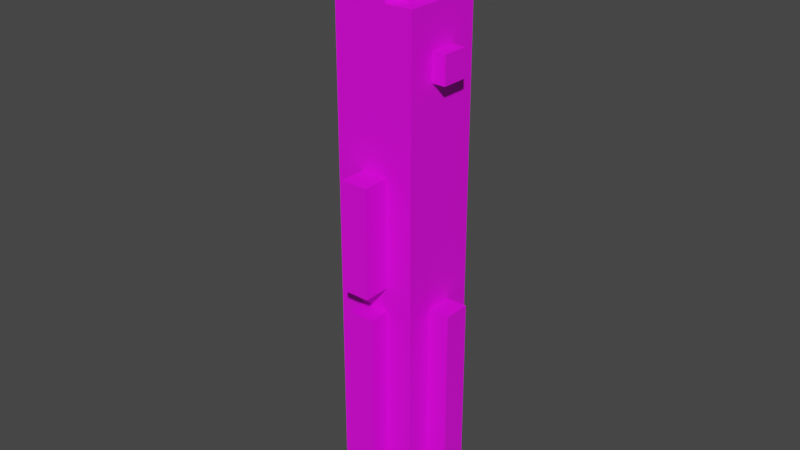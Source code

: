 # Source: Graflex.blend  (saved by Blender 2.80.75; exported with 4.5.12 LTS)
import bpy
from mathutils import Matrix  # noqa: F401  (used for matrix-valued properties, if any)

bpy.ops.wm.read_factory_settings(use_empty=True)
scene = bpy.context.scene
scene.name = 'Scene'

# ---- collections
col_collection = bpy.data.collections.new('Collection'); scene.collection.children.link(col_collection)

# ---- materials (node trees are filled in below, after node groups)
mat_mat_diffuse_cutout = bpy.data.materials.new('MAT_DIFFUSE_CUTOUT')
mat_mat_diffuse_cutout.use_transparent_shadow = False

# ---- material node trees
mat_mat_diffuse_cutout.use_nodes = True; mat_mat_diffuse_cutout.node_tree.nodes.clear()
_N = mat_mat_diffuse_cutout.node_tree.nodes; _L = mat_mat_diffuse_cutout.node_tree.links
n0 = _N.new('ShaderNodeBsdfPrincipled'); n0.name = 'Principled BSDF'; n0.location = (10, 300)
n0.distribution = 'GGX'
n0.subsurface_method = 'BURLEY'
n0.inputs[3].default_value = 1.45
n0.inputs[27].default_value = (0.0, 0.0, 0.0, 1.0)
n0.inputs[28].default_value = 1.0
n1 = _N.new('ShaderNodeOutputMaterial'); n1.name = 'Material Output'; n1.location = (300, 300)
n2 = _N.new('ShaderNodeTexImage'); n2.name = 'Image Texture'; n2.location = (-280, 280)
n2.interpolation = 'Closest'
_L.new(n0.outputs[0], n1.inputs[0])
_L.new(n2.outputs[0], n0.inputs[0])
n1.is_active_output = True

# ---- world
world_world = bpy.data.worlds.new('World'); scene.world = world_world
world_world.use_nodes = True; world_world.node_tree.nodes.clear()
_N = world_world.node_tree.nodes; _L = world_world.node_tree.links
n0 = _N.new('ShaderNodeOutputWorld'); n0.name = 'World Output'; n0.location = (300, 300)
n1 = _N.new('ShaderNodeBackground'); n1.name = 'Background'; n1.location = (10, 300)
n1.inputs[0].default_value = (0.05088, 0.05088, 0.05088, 1.0)
_L.new(n1.outputs[0], n0.inputs[0])
n0.is_active_output = True
world_world.color = (0.05088, 0.05088, 0.05088)
world_world.use_sun_shadow = False
world_world.sun_shadow_jitter_overblur = 0.0

# ---- meshes
me_plane_001 = bpy.data.meshes.new('Plane.001')
me_plane_001.from_pydata([(0.1, 0.1, -1.148e-07), (0.1, -0.1, -1.236e-07), (-0.1, 0.1, -1.148e-07), (-0.1, -0.1, -1.236e-07), (-0.13, 0.05, -2.016), (-0.13, -0.05, -2.016), (-0.13, -0.05, -1.216), (-0.13, 0.05, -1.216), (-0.23, 0.05, -2.016), (-0.23, -0.05, -2.016), (-0.23, -0.05, -1.216), (-0.23, 0.05, -1.216), (0.13, 0.05, -2.016), (0.13, -0.05, -2.016), (0.13, -0.05, -1.216), (0.13, 0.05, -1.216), (0.23, 0.05, -2.016), (0.23, -0.05, -2.016), (0.23, -0.05, -1.216), (0.23, 0.05, -1.216), (-0.05, 0.15, 0.138), (-0.15, 0.15, 0.138), (-0.05, -0.15, 0.138), (-0.15, -0.15, 0.138), (-0.05, -0.05, 0.138), (-0.05, 0.05, 0.138), (0.15, 0.15, -0.162), (0.15, -0.15, -0.162), (0.05, 0.15, -0.162), (0.05, -0.15, -0.162), (0.05, 0.05, -0.162), (0.05, -0.05, -0.162), (-0.05, 0.05, -0.162), (-0.05, -0.05, -0.162), (-0.15, 0.15, -2.066), (0.15, 0.15, -2.066), (0.15, 0.15, -0.162), (-0.15, -0.15, -2.066), (0.15, -0.15, -2.066), (0.15, -0.15, -0.162), (-0.05, 0.13, -1.216), (0.05, 0.13, -1.216), (-0.05, 0.13, -2.016), (0.05, 0.13, -2.016), (-0.05, -0.13, -1.216), (0.05, -0.13, -1.216), (-0.05, -0.13, -2.016), (0.05, -0.13, -2.016), (-0.05, -0.23, -1.216), (0.05, -0.23, -1.216), (-0.05, -0.23, -2.016), (0.05, -0.23, -2.016), (-0.05, 0.23, -1.216), (0.05, 0.23, -1.216), (-0.05, 0.23, -2.016), (0.05, 0.23, -2.016), (0.05, 0.15, -0.162), (-0.05, 0.15, -0.162), (0.05, -0.15, -0.162), (-0.05, -0.15, -0.162), (0.05, 0.05, -0.162), (0.05, -0.05, -0.162), (-0.05, 0.05, -0.162), (-0.05, -0.05, -0.162), (-0.05, 0.15, 0.138), (-0.15, 0.15, 0.138), (-0.05, -0.15, 0.138), (-0.15, -0.15, 0.138), (-0.05, -0.05, 0.138), (-0.05, 0.05, 0.138), (0.1, 0.05, -0.312), (0.1, -0.05, -0.312), (0.1, -0.05, -0.412), (0.1, 0.05, -0.412), (0.2, 0.05, -0.312), (0.2, -0.05, -0.312), (0.2, 0.05, -0.412), (0.2, -0.05, -0.412), (-0.25, 0.05, -0.002), (-0.25, -0.05, -0.002), (-0.25, -0.05, -0.162), (-0.25, 0.05, -0.162), (-0.15, 0.05, -0.002), (-0.15, -0.05, -0.002), (-0.15, 0.05, -0.162), (-0.15, -0.05, -0.162), (0.05, 0.05, -0.162), (-0.05, 0.05, -0.162), (-0.05, 0.05, 0.138), (0.05, -0.05, -0.162), (-0.05, -0.05, -0.162), (-0.05, -0.05, 0.138), (-0.12, 0.05, -0.31), (-0.12, -0.05, -0.31), (-0.12, -0.05, -0.21), (-0.12, 0.05, -0.21), (-0.22, 0.05, -0.31), (-0.22, -0.05, -0.31), (-0.22, 0.05, -0.21), (-0.22, -0.05, -0.21), (-0.05, -0.15, -0.7257), (-0.05, -0.15, -1.126), (-0.05, -0.25, -0.7257), (-0.05, -0.25, -1.126), (0.05, -0.15, -0.7257), (0.05, -0.15, -1.126), (0.05, -0.25, -0.7257), (0.05, -0.25, -1.126), (0.1, 0.1, -1.148e-07), (0.1, 0.1, -0.162), (-0.1, 0.1, -1.148e-07), (-0.1, 0.1, -0.162), (-0.1, 0.1, -1.148e-07), (-0.1, -0.1, -1.236e-07), (-0.1, 0.1, -0.162), (-0.1, -0.1, -0.162), (0.1, -0.1, -1.236e-07), (0.1, -0.1, -0.162), (-0.1, -0.1, -1.236e-07), (-0.1, -0.1, -0.162), (0.1, 0.1, -1.148e-07), (0.1, -0.1, -1.236e-07), (0.1, -0.1, -0.162), (0.1, 0.1, -0.162)], [(63, 59), (57, 62)], [(6, 10, 9, 5), (8, 9, 10, 11), (4, 8, 11, 7), (7, 11, 10, 6), (5, 9, 8, 4), (13, 17, 18, 14), (19, 18, 17, 16), (14, 18, 19, 15), (12, 16, 17, 13), (15, 19, 16, 12), (118, 119, 117, 116), (26, 28, 30, 31), (44, 46, 50, 48), (40, 52, 54, 42), (48, 50, 51, 49), (47, 51, 50, 46), (44, 48, 49, 45), (92, 96, 98, 95), (104, 106, 107, 105), (42, 54, 55, 43), (41, 53, 52, 40), (43, 55, 53, 41), (67, 65, 34, 37), (62, 69, 68, 63), (79, 83, 82, 78), (69, 60, 56, 64), (45, 49, 51, 47), (38, 27, 29, 37), (73, 76, 77, 72), (70, 74, 76, 73), (71, 75, 74, 70), (94, 99, 97, 93), (112, 113, 115, 114), (81, 84, 85, 80), (96, 97, 99, 98), (95, 98, 99, 94), (78, 82, 84, 81), (88, 87, 86), (90, 91, 89), (58, 61, 68, 66), (80, 85, 83, 79), (72, 77, 75, 71), (55, 54, 52, 53), (39, 38, 35, 36), (93, 97, 96, 92), (23, 22, 24, 25), (28, 26, 35, 34), (80, 79, 78, 81), (100, 101, 103, 102), (37, 34, 35, 38), (106, 104, 100, 102), (33, 31, 30, 32), (105, 107, 103, 101), (120, 121, 122, 123), (111, 110, 108, 109), (74, 75, 77, 76), (27, 26, 31, 29), (107, 106, 102, 103), (23, 37, 29, 22), (26, 36, 35), (21, 23, 25, 20), (64, 56, 28), (34, 65, 64, 28), (38, 39, 27), (2, 3, 1, 0)])
_uv = me_plane_001.uv_layers.new(name='UVMap')
_uv.uv.foreach_set('vector', [0.75, 0.3125, 0.7188, 0.3125, 0.7188, 0.0625, 0.75, 0.0625, 0.6875, 0.0625, 0.7188, 0.0625, 0.7188, 0.3125, 0.6875, 0.3125, 0.6562, 0.0625, 0.6875, 0.0625, 0.6875, 0.3125, 0.6562, 0.3125, 0.6875, 0.3438, 0.6875, 0.3125, 0.7188, 0.3125, 0.7188, 0.3438, 0.7188, 0.03125, 0.7188, 0.0625, 0.6875, 0.0625, 0.6875, 0.03125, 0.625, 0.3125, 0.5938, 0.3125, 0.5938, 0.0625, 0.625, 0.0625, 0.5625, 0.0625, 0.5938, 0.0625, 0.5938, 0.3125, 0.5625, 0.3125, 0.5938, 0.03125, 0.5938, 0.0625, 0.5625, 0.0625, 0.5625, 0.03125, 0.5625, 0.3438, 0.5625, 0.3125, 0.5938, 0.3125, 0.5938, 0.3438, 0.5312, 0.0625, 0.5625, 0.0625, 0.5625, 0.3125, 0.5312, 0.3125, 0.625, 0.875, 0.6875, 0.875, 0.6875, 0.8125, 0.625, 0.8125, 0.875, 0.4062, 0.8438, 0.4062, 0.8438, 0.375, 0.8438, 0.3438, 0.75, 0.4375, 0.75, 0.6875, 0.7188, 0.6875, 0.7188, 0.4375, 0.625, 0.6875, 0.5938, 0.6875, 0.5938, 0.4375, 0.625, 0.4375, 0.7188, 0.4375, 0.7188, 0.6875, 0.6875, 0.6875, 0.6875, 0.4375, 0.6875, 0.7188, 0.6875, 0.6875, 0.7188, 0.6875, 0.7188, 0.7188, 0.7188, 0.4062, 0.7188, 0.4375, 0.6875, 0.4375, 0.6875, 0.4062, 0.875, 0.1562, 0.875, 0.1875, 0.8438, 0.1875, 0.8438, 0.1562, 0.9062, 0.875, 0.9062, 0.8438, 0.7812, 0.8438, 0.7812, 0.875, 0.5938, 0.4062, 0.5938, 0.4375, 0.5625, 0.4375, 0.5625, 0.4062, 0.5625, 0.7188, 0.5625, 0.6875, 0.5938, 0.6875, 0.5938, 0.7188, 0.5312, 0.4375, 0.5625, 0.4375, 0.5625, 0.6875, 0.5312, 0.6875, 0.2812, 0.03125, 0.375, 0.03125, 0.375, 0.7188, 0.2812, 0.7188, 0.8125, 0.625, 0.9062, 0.625, 0.9062, 0.6562, 0.8125, 0.6562, 0.3438, 0.875, 0.3438, 0.9062, 0.3125, 0.9062, 0.3125, 0.875, 0.03125, 0.875, 0.125, 0.875, 0.125, 0.9062, 0.03125, 0.9062, 0.6562, 0.4375, 0.6875, 0.4375, 0.6875, 0.6875, 0.6562, 0.6875, 0.125, 0.125, 0.125, 0.7188, 0.09375, 0.7188, 0.03125, 0.125, 0.9062, 0.09375, 0.875, 0.09375, 0.875, 0.0625, 0.9062, 0.0625, 0.8438, 0.125, 0.8438, 0.09375, 0.875, 0.09375, 0.875, 0.125, 0.8125, 0.0625, 0.8438, 0.0625, 0.8438, 0.09375, 0.8125, 0.09375, 0.8438, 0.25, 0.8438, 0.2188, 0.875, 0.2188, 0.875, 0.25, 0.5625, 0.875, 0.625, 0.875, 0.625, 0.9375, 0.5625, 0.9375, 0.3125, 0.8125, 0.3125, 0.7812, 0.3438, 0.7812, 0.3438, 0.8125, 0.875, 0.1875, 0.875, 0.2188, 0.8438, 0.2188, 0.8438, 0.1875, 0.8125, 0.1875, 0.8438, 0.1875, 0.8438, 0.2188, 0.8125, 0.2188, 0.3125, 0.875, 0.2812, 0.875, 0.2812, 0.8125, 0.3125, 0.8125, 0.75, 0.9062, 0.8438, 0.9062, 0.8438, 0.9688, 0.375, 0.9688, 0.2812, 0.9688, 0.375, 0.9375, 0.9062, 0.5, 0.9062, 0.4688, 0.8125, 0.4688, 0.8125, 0.5, 0.3438, 0.8125, 0.375, 0.8125, 0.375, 0.875, 0.3438, 0.875, 0.875, 0.03125, 0.875, 0.0625, 0.8438, 0.0625, 0.8438, 0.03125, 0.5625, 0.4375, 0.5938, 0.4375, 0.5938, 0.6875, 0.5625, 0.6875, 0.125, 0.7188, 0.125, 0.125, 0.2188, 0.125, 0.2188, 0.7188, 0.9062, 0.2188, 0.875, 0.2188, 0.875, 0.1875, 0.9062, 0.1875, 0.9062, 0.5625, 0.9062, 0.5938, 0.875, 0.5938, 0.8438, 0.5938, 0.4375, 0.125, 0.4688, 0.125, 0.4688, 0.7188, 0.375, 0.7188, 0.3438, 0.8125, 0.3438, 0.875, 0.3125, 0.875, 0.3125, 0.8125, 0.9062, 0.7812, 0.7812, 0.7812, 0.7812, 0.8125, 0.9062, 0.8125, 0.125, 0.03125, 0.2188, 0.03125, 0.2188, 0.125, 0.125, 0.125, 0.9062, 0.8438, 0.9375, 0.8438, 0.9375, 0.8125, 0.9062, 0.8125, 0.8125, 0.3438, 0.8438, 0.3438, 0.8438, 0.375, 0.8125, 0.375, 0.75, 0.8438, 0.7812, 0.8438, 0.7812, 0.8125, 0.75, 0.8125, 0.5625, 0.8125, 0.625, 0.8125, 0.625, 0.75, 0.5625, 0.75, 0.5, 0.875, 0.5625, 0.875, 0.5625, 0.8125, 0.5, 0.8125, 0.8438, 0.09375, 0.8438, 0.0625, 0.875, 0.0625, 0.875, 0.09375, 0.875, 0.3125, 0.875, 0.4062, 0.8438, 0.3438, 0.8438, 0.3125, 0.7812, 0.8438, 0.9062, 0.8438, 0.9062, 0.8125, 0.7812, 0.8125, 0.03125, 0.8125, 0.03125, 0.125, 0.09375, 0.7188, 0.0625, 0.8125, 0.4688, 0.125, 0.4688, 0.125, 0.4688, 0.7188, 0.8125, 0.5625, 0.9062, 0.5625, 0.8438, 0.5938, 0.8125, 0.5938, 0.4062, 0.03125, 0.4375, 0.125, 0.4375, 0.125, 0.375, 0.7188, 0.375, 0.03125, 0.4062, 0.03125, 0.4375, 0.125, 0.125, 0.125, 0.125, 0.7188, 0.125, 0.7188, 0.5625, 0.875, 0.625, 0.875, 0.625, 0.8125, 0.5625, 0.8125])
me_plane_001.materials.append(mat_mat_diffuse_cutout)
me_plane_001.use_remesh_fix_poles = True
me_plane_001.use_remesh_preserve_attributes = False
me_plane_001.use_mirror_vertex_groups = False
me_plane_001.update()

# ---- objects
ob_plane_002 = bpy.data.objects.new('Plane.002', me_plane_001)

# ---- transforms, parenting, visibility, modifiers, constraints
ob_plane_002.location = (0.0, 0.0, 0.0)
ob_plane_002.lineart.crease_threshold = 0.0

# ---- collection membership
col_collection.objects.link(ob_plane_002)

# ---- scene / render settings (as saved in the file)
scene.frame_start = 1; scene.frame_end = 250; scene.frame_set(1)
scene.render.engine = 'BLENDER_EEVEE_NEXT'
scene.cycles.samples = 128
scene.cycles.sampling_pattern = 'TABULATED_SOBOL'
scene.cycles.use_adaptive_sampling = False
scene.cycles.use_light_tree = False
scene.eevee.use_gtao = True
scene.eevee.gtao_quality = 0.4
scene.eevee.gtao_distance = 2.5
scene.eevee.fast_gi_quality = 0.4
scene.view_settings.view_transform = 'Filmic'
bpy.context.view_layer.update()

# ---- added for rendering (the .blend has no active camera and no usable light): camera, sun
cam_auto = bpy.data.cameras.new('AutoCamera')
cam_auto.lens = 50.0
cam_auto.sensor_width = 36.0
cam_auto.clip_end = 1000.0
ob_auto_camera = bpy.data.objects.new('AutoCamera', cam_auto)
scene.collection.objects.link(ob_auto_camera)
ob_auto_camera.location = (2.12365, -2.57037, 0.742961)
ob_auto_camera.rotation_euler = (1.09748, -7.21219e-08, 0.694738)
scene.camera = ob_auto_camera
light_auto_sun = bpy.data.lights.new('AutoSun', 'SUN')
light_auto_sun.energy = 3.0
light_auto_sun.angle = 0.0523599
ob_auto_sun = bpy.data.objects.new('AutoSun', light_auto_sun)
scene.collection.objects.link(ob_auto_sun)
ob_auto_sun.rotation_euler = (0.872665, 0.174533, 0.523599)
bpy.context.view_layer.update()
